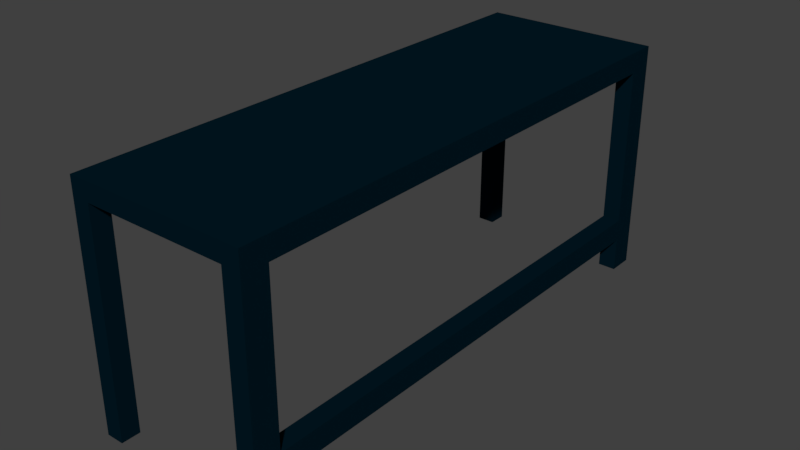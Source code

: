 # Source: bar.blend  (saved by Blender 2.79.0; exported with 4.5.12 LTS)
import bpy
from mathutils import Matrix  # noqa: F401  (used for matrix-valued properties, if any)

bpy.ops.wm.read_factory_settings(use_empty=True)
scene = bpy.context.scene
scene.name = 'Scene'

# ---- collections
col_collection_1 = bpy.data.collections.new('Collection 1'); scene.collection.children.link(col_collection_1)

# ---- materials (node trees are filled in below, after node groups)
mat_blue = bpy.data.materials.new('blue')
mat_blue.alpha_threshold = 0.0
mat_blue.use_transparent_shadow = False
mat_blue.diffuse_color = (0.0003271, 0.009736, 0.01734, 1.0)
mat_blue.roughness = 0.5

# ---- material node trees

# ---- world
world_world = bpy.data.worlds.new('World'); scene.world = world_world
world_world.color = (0.05088, 0.05088, 0.05088)
world_world.use_sun_shadow = False
world_world.sun_shadow_jitter_overblur = 0.0
world_world.cycles.sampling_method = 'MANUAL'

# ---- meshes
me_cube = bpy.data.meshes.new('Cube')
me_cube.from_pydata([(0.5, 1.5, -0.22), (0.5, -1.5, -0.22), (0.5, 1.5, 1.1), (0.5, -1.5, 1.1), (-0.5, -1.5, 1.1), (-0.5, 1.5, 1.1), (0.4, -1.5, -0.22), (0.4, 1.5, -0.22), (0.4, 1.5, 1.0), (0.4, -1.5, 1.0), (-0.5, 1.5, 1.0), (-0.5, -1.5, 1.0), (-0.4, 1.5, 1.1), (-0.4, -1.5, 1.1), (-0.4, 1.5, 1.0), (-0.4, -1.5, 1.0), (0.5, -1.395, -0.22), (0.5, -1.395, 1.1), (-0.5, -1.395, 1.1), (0.4, -1.395, -0.22), (-0.5, -1.395, 1.0), (0.4, -1.395, 1.0), (-0.4, -1.395, 1.0), (-0.5, 1.395, 1.1), (0.4, 1.395, -0.22), (-0.5, 1.395, 1.0), (-0.4, 1.395, 1.0), (0.5, 1.395, -0.22), (0.5, 1.395, 1.1), (0.4, 1.395, 1.0), (-0.5, 1.395, -0.22), (-0.5, 1.5, -0.22), (-0.4, 1.5, -0.22), (-0.5, -1.5, -0.22), (-0.4, -1.5, -0.22), (-0.4, 1.395, -0.22), (-0.5, -1.395, -0.22), (-0.4, -1.395, -0.22), (0.5, -7.153e-07, 1.1), (0.4, 1.356, -0.02879), (0.5, 1.356, -0.02879), (0.4, -1.356, -0.22), (0.5, -1.356, -0.22), (0.4, -1.356, -0.02879), (0.5, -1.356, -0.02879), (0.4, 1.356, -0.22), (0.5, 1.356, -0.22), (0.4, 1.356, 0.9831), (0.5, 1.356, 0.9831), (0.4, -1.356, 0.09739), (0.5, -1.356, 0.09739), (0.4, 1.356, 0.09739), (0.5, 1.356, 0.09739), (0.4, -1.356, 0.9831), (0.5, -1.356, 0.9831)], [], [(17, 3, 1, 50, 54, 48, 2, 28, 38), (21, 9, 15, 22, 20, 25, 26, 14, 8, 29), (22, 15, 34, 37), (16, 1, 6, 19, 41, 42), (11, 4, 18, 23, 5, 10, 31, 30, 25, 20, 36, 33), (2, 0, 7, 8, 14, 32, 31, 10, 5, 12), (29, 8, 7, 51, 47, 53, 9, 21), (37, 34, 33, 36), (32, 35, 30, 31), (26, 25, 30, 35), (14, 26, 35, 32), (20, 22, 37, 36), (1, 3, 13, 4, 11, 33, 34, 15, 9, 6), (18, 4, 13, 3, 17, 38, 28, 2, 12, 5, 23), (40, 39, 45, 46), (46, 45, 24, 7, 0, 27), (43, 44, 42, 41), (44, 43, 39, 40), (51, 52, 48, 47), (9, 53, 49, 51, 7, 24, 45, 39, 43, 41, 19, 6), (2, 48, 52, 50, 1, 16, 42, 44, 40, 46, 27, 0), (49, 50, 52, 51), (50, 49, 53, 54), (54, 53, 47, 48)])
_uv = me_cube.uv_layers.new(name='UVMap')
_uv.uv.foreach_set('vector', [0.2292, 0.5068, 0.2292, 0.5252, 7.244e-08, 0.5252, 0.0551, 0.5, 0.2089, 0.5, 0.2089, 0.02517, 0.2292, 1.043e-07, 0.2292, 0.01838, 0.2292, 0.2626, 0.8438, 0.01838, 0.8438, 0.0, 0.9826, 3.13e-07, 0.9826, 0.01838, 1.0, 0.01838, 1.0, 0.5068, 0.9826, 0.5068, 0.9826, 0.5252, 0.8438, 0.5252, 0.8438, 0.5068, 0.4175, 0.7387, 0.3993, 0.7387, 0.3993, 0.5252, 0.4175, 0.5252, 0.5833, 0.532, 0.5833, 0.5503, 0.566, 0.5503, 0.566, 0.532, 0.566, 0.5252, 0.5833, 0.5252, 0.2465, 0.5252, 0.2292, 0.5252, 0.2292, 0.5068, 0.2292, 0.01838, 0.2292, 6.261e-08, 0.2465, 6.261e-08, 0.4583, 0.0, 0.4583, 0.01838, 0.2465, 0.01838, 0.2465, 0.5068, 0.4583, 0.5068, 0.4583, 0.5252, 0.0, 0.7562, 2.587e-08, 0.5252, 0.01736, 0.5252, 0.01736, 0.7387, 0.1562, 0.7387, 0.1562, 0.5252, 0.1736, 0.5252, 0.1736, 0.7387, 0.1736, 0.7562, 0.1562, 0.7562, 0.6701, 0.5068, 0.6701, 0.5252, 0.4583, 0.5252, 0.5134, 0.5, 0.6672, 0.5, 0.6672, 0.02517, 0.6701, 0.0, 0.6701, 0.01838, 0.566, 0.5252, 0.566, 0.5436, 0.5486, 0.5436, 0.5486, 0.5252, 0.5486, 0.5252, 0.5486, 0.5436, 0.5313, 0.5436, 0.5313, 0.5252, 0.6875, 0.7387, 0.6701, 0.7387, 0.6701, 0.5252, 0.6875, 0.5252, 0.4358, 0.7387, 0.4175, 0.7387, 0.4175, 0.5252, 0.4358, 0.5252, 0.4583, 0.7387, 0.441, 0.7387, 0.441, 0.5252, 0.4583, 0.5252, 0.1736, 0.7562, 0.1736, 0.5252, 0.3299, 0.5252, 0.3472, 0.5252, 0.3472, 0.5427, 0.3472, 0.7562, 0.3299, 0.7562, 0.3299, 0.5427, 0.191, 0.5427, 0.191, 0.7562, 0.6701, 0.01838, 0.6701, 1.878e-07, 0.6875, 1.669e-07, 0.8438, 0.0, 0.8438, 0.01838, 0.8438, 0.2626, 0.8438, 0.5068, 0.8438, 0.5252, 0.6875, 0.5252, 0.6701, 0.5252, 0.6701, 0.5068, 0.6181, 0.5586, 0.6007, 0.5586, 0.6007, 0.5252, 0.6181, 0.5252, 0.5833, 0.5252, 0.6007, 0.5252, 0.6007, 0.532, 0.6007, 0.5503, 0.5833, 0.5503, 0.5833, 0.532, 0.6354, 0.5586, 0.6181, 0.5586, 0.6181, 0.5252, 0.6354, 0.5252, 0.3993, 1.0, 0.3819, 1.0, 0.3819, 0.5252, 0.3993, 0.5252, 0.6528, 0.5252, 0.6701, 0.5252, 0.6701, 0.6802, 0.6528, 0.6802, 0.6701, 0.0, 0.6672, 0.02517, 0.5134, 0.02517, 0.5134, 0.5, 0.4583, 0.5252, 0.4583, 0.5068, 0.4583, 0.5, 0.4915, 0.5, 0.4915, 0.02517, 0.4583, 0.02517, 0.4583, 0.01838, 0.4583, 2.296e-07, 0.2292, 1.043e-07, 0.2089, 0.02517, 0.0551, 0.02517, 0.0551, 0.5, 7.244e-08, 0.5252, 6.985e-08, 0.5068, 6.468e-08, 0.5, 0.0332, 0.5, 0.0332, 0.02517, 5.174e-09, 0.02517, 5.174e-09, 0.01838, 0.0, 0.0, 0.3646, 1.0, 0.3472, 1.0, 0.3472, 0.5252, 0.3646, 0.5252, 0.6528, 0.6802, 0.6354, 0.6802, 0.6354, 0.5252, 0.6528, 0.5252, 0.3819, 1.0, 0.3646, 1.0, 0.3646, 0.5252, 0.3819, 0.5252])
me_cube.materials.append(mat_blue)
me_cube.use_remesh_preserve_volume = False
me_cube.use_remesh_preserve_attributes = False
me_cube.use_mirror_vertex_groups = False
me_cube.update()

# ---- objects
ob_cube = bpy.data.objects.new('Cube', me_cube)

# ---- transforms, parenting, visibility, modifiers, constraints
ob_cube.location = (0.0, 0.0, 0.0)
ob_cube.lock_rotations_4d = False
ob_cube.empty_display_type = 'ARROWS'
ob_cube.lineart.crease_threshold = 0.0

# ---- collection membership
col_collection_1.objects.link(ob_cube)

# ---- scene / render settings (as saved in the file)
scene.frame_start = 1; scene.frame_end = 250; scene.frame_set(1)
scene.render.engine = 'BLENDER_EEVEE_NEXT'
scene.render.resolution_percentage = 50
scene.render.dither_intensity = 0.0
scene.cycles.use_denoising = False
scene.cycles.samples = 128
scene.cycles.sampling_pattern = 'TABULATED_SOBOL'
scene.cycles.use_adaptive_sampling = False
scene.cycles.use_light_tree = False
scene.cycles.blur_glossy = 0.0
scene.cycles.sample_clamp_indirect = 0.0
scene.view_settings.view_transform = 'Standard'
bpy.context.view_layer.update()

# ---- added for rendering (the .blend has no active camera and no usable light): camera, sun
cam_auto = bpy.data.cameras.new('AutoCamera')
cam_auto.lens = 50.0
cam_auto.sensor_width = 36.0
cam_auto.clip_end = 1000.0
ob_auto_camera = bpy.data.objects.new('AutoCamera', cam_auto)
scene.collection.objects.link(ob_auto_camera)
ob_auto_camera.location = (3.17048, -3.80458, 2.97639)
ob_auto_camera.rotation_euler = (1.09748, -7.21219e-08, 0.694738)
scene.camera = ob_auto_camera
light_auto_sun = bpy.data.lights.new('AutoSun', 'SUN')
light_auto_sun.energy = 3.0
light_auto_sun.angle = 0.0523599
ob_auto_sun = bpy.data.objects.new('AutoSun', light_auto_sun)
scene.collection.objects.link(ob_auto_sun)
ob_auto_sun.rotation_euler = (0.872665, 0.174533, 0.523599)
bpy.context.view_layer.update()
